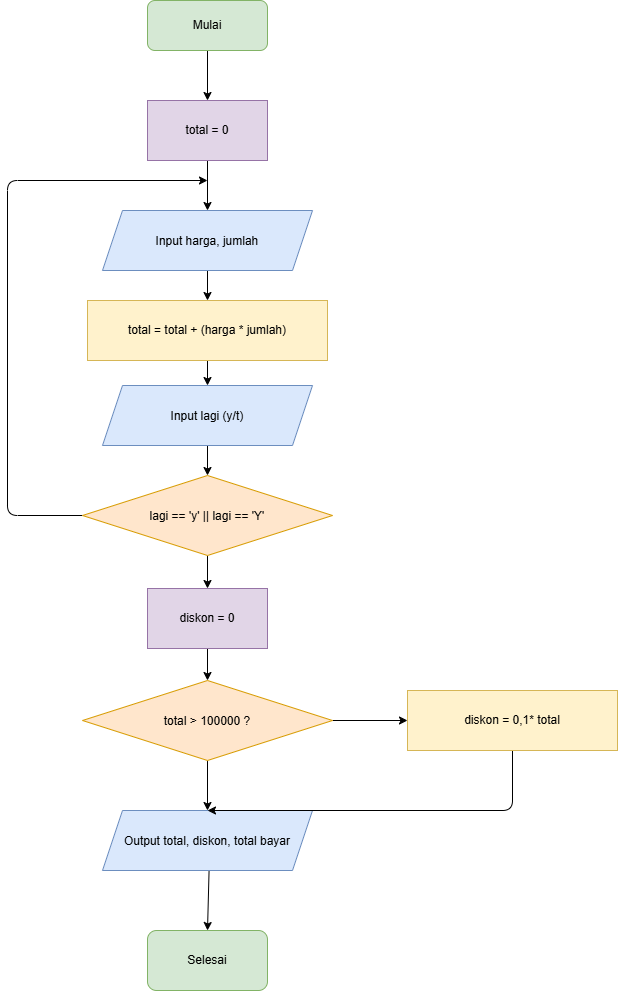

The diagram above was exported from draw.io. Its source (the exported page's mxGraphModel, read from the mxfile embedded in the PNG):
<mxGraphModel dx="1367" dy="1007" grid="1" gridSize="10" guides="1" tooltips="1" connect="1" arrows="1" fold="1" page="1" pageScale="1" pageWidth="850" pageHeight="1100" math="0" shadow="0">
  <root>
    <mxCell id="0" />
    <mxCell id="1" parent="0" />
    <mxCell id="SWkNsSFIkfYYCprC74N1-13" edge="1" parent="1" source="SWkNsSFIkfYYCprC74N1-1" style="edgeStyle=none;html=1;entryX=0.5;entryY=0;entryDx=0;entryDy=0;" target="SWkNsSFIkfYYCprC74N1-2">
      <mxGeometry relative="1" as="geometry" />
    </mxCell>
    <mxCell id="SWkNsSFIkfYYCprC74N1-1" parent="1" style="rounded=1;whiteSpace=wrap;html=1;roundedPerimeter=1;fillColor=#d5e8d4;strokeColor=#82b366;" value="Mulai" vertex="1">
      <mxGeometry height="50" width="120" x="340" y="40" as="geometry" />
    </mxCell>
    <mxCell id="SWkNsSFIkfYYCprC74N1-14" edge="1" parent="1" source="SWkNsSFIkfYYCprC74N1-2" style="edgeStyle=none;html=1;exitX=0.5;exitY=1;exitDx=0;exitDy=0;entryX=0.5;entryY=0;entryDx=0;entryDy=0;" target="SWkNsSFIkfYYCprC74N1-3">
      <mxGeometry relative="1" as="geometry" />
    </mxCell>
    <mxCell id="SWkNsSFIkfYYCprC74N1-2" parent="1" style="rounded=0;whiteSpace=wrap;html=1;fillColor=#e1d5e7;strokeColor=#9673a6;" value="total = 0" vertex="1">
      <mxGeometry height="60" width="120" x="340" y="140" as="geometry" />
    </mxCell>
    <mxCell id="SWkNsSFIkfYYCprC74N1-15" edge="1" parent="1" source="SWkNsSFIkfYYCprC74N1-3" style="edgeStyle=none;html=1;entryX=0.5;entryY=0;entryDx=0;entryDy=0;" target="SWkNsSFIkfYYCprC74N1-4">
      <mxGeometry relative="1" as="geometry" />
    </mxCell>
    <mxCell id="SWkNsSFIkfYYCprC74N1-3" parent="1" style="shape=parallelogram;perimeter=parallelogramPerimeter;whiteSpace=wrap;html=1;shapeInside=1;fixedSize=1;fillColor=#dae8fc;strokeColor=#6c8ebf;" value="Input harga, jumlah" vertex="1">
      <mxGeometry height="60" width="210" x="295" y="250" as="geometry" />
    </mxCell>
    <mxCell id="SWkNsSFIkfYYCprC74N1-16" edge="1" parent="1" source="SWkNsSFIkfYYCprC74N1-4" style="edgeStyle=none;html=1;exitX=0.5;exitY=1;exitDx=0;exitDy=0;entryX=0.5;entryY=0;entryDx=0;entryDy=0;" target="SWkNsSFIkfYYCprC74N1-6">
      <mxGeometry relative="1" as="geometry" />
    </mxCell>
    <mxCell id="SWkNsSFIkfYYCprC74N1-4" parent="1" style="rounded=0;whiteSpace=wrap;html=1;fillColor=#fff2cc;strokeColor=#d6b656;" value="total = total + (harga * jumlah)" vertex="1">
      <mxGeometry height="60" width="240" x="280" y="340" as="geometry" />
    </mxCell>
    <mxCell id="SWkNsSFIkfYYCprC74N1-17" edge="1" parent="1" source="SWkNsSFIkfYYCprC74N1-6" style="edgeStyle=none;html=1;entryX=0.5;entryY=0;entryDx=0;entryDy=0;" target="SWkNsSFIkfYYCprC74N1-7">
      <mxGeometry relative="1" as="geometry" />
    </mxCell>
    <mxCell id="SWkNsSFIkfYYCprC74N1-6" parent="1" style="shape=parallelogram;perimeter=parallelogramPerimeter;whiteSpace=wrap;html=1;shapeInside=1;fixedSize=1;fillColor=#dae8fc;strokeColor=#6c8ebf;" value="Input lagi (y/t)" vertex="1">
      <mxGeometry height="60" width="210" x="295" y="425" as="geometry" />
    </mxCell>
    <mxCell id="SWkNsSFIkfYYCprC74N1-19" edge="1" parent="1" source="SWkNsSFIkfYYCprC74N1-7" style="edgeStyle=none;html=1;entryX=0.5;entryY=0;entryDx=0;entryDy=0;" target="SWkNsSFIkfYYCprC74N1-8">
      <mxGeometry relative="1" as="geometry" />
    </mxCell>
    <mxCell id="SWkNsSFIkfYYCprC74N1-25" edge="1" parent="1" source="SWkNsSFIkfYYCprC74N1-7" style="edgeStyle=none;html=1;exitX=0;exitY=0.5;exitDx=0;exitDy=0;">
      <mxGeometry relative="1" x="0.0093" as="geometry">
        <Array as="points">
          <mxPoint x="200" y="555" />
          <mxPoint x="200" y="220" />
        </Array>
        <mxPoint x="400" y="220" as="targetPoint" />
      </mxGeometry>
    </mxCell>
    <mxCell id="SWkNsSFIkfYYCprC74N1-7" parent="1" style="rhombus;whiteSpace=wrap;html=1;shapeInside=1;fillColor=#ffe6cc;strokeColor=#d79b00;" value="lagi == 'y' || lagi == 'Y'" vertex="1">
      <mxGeometry height="80" width="250" x="275" y="515" as="geometry" />
    </mxCell>
    <mxCell id="SWkNsSFIkfYYCprC74N1-20" edge="1" parent="1" source="SWkNsSFIkfYYCprC74N1-8" style="edgeStyle=none;html=1;entryX=0.5;entryY=0;entryDx=0;entryDy=0;" target="SWkNsSFIkfYYCprC74N1-9">
      <mxGeometry relative="1" as="geometry" />
    </mxCell>
    <mxCell id="SWkNsSFIkfYYCprC74N1-8" parent="1" style="rounded=0;whiteSpace=wrap;html=1;fillColor=#e1d5e7;strokeColor=#9673a6;" value="diskon = 0" vertex="1">
      <mxGeometry height="60" width="120" x="340" y="628" as="geometry" />
    </mxCell>
    <mxCell id="SWkNsSFIkfYYCprC74N1-21" edge="1" parent="1" source="SWkNsSFIkfYYCprC74N1-9" style="edgeStyle=none;html=1;entryX=0.5;entryY=0;entryDx=0;entryDy=0;" target="SWkNsSFIkfYYCprC74N1-10">
      <mxGeometry relative="1" as="geometry" />
    </mxCell>
    <mxCell id="SWkNsSFIkfYYCprC74N1-23" edge="1" parent="1" source="SWkNsSFIkfYYCprC74N1-9" style="edgeStyle=none;html=1;entryX=0;entryY=0.5;entryDx=0;entryDy=0;" target="SWkNsSFIkfYYCprC74N1-12">
      <mxGeometry relative="1" as="geometry" />
    </mxCell>
    <mxCell id="SWkNsSFIkfYYCprC74N1-9" parent="1" style="rhombus;whiteSpace=wrap;html=1;shapeInside=1;fillColor=#ffe6cc;strokeColor=#d79b00;" value="total &amp;gt; 100000 ?" vertex="1">
      <mxGeometry height="80" width="250" x="275" y="720" as="geometry" />
    </mxCell>
    <mxCell id="SWkNsSFIkfYYCprC74N1-22" edge="1" parent="1" style="edgeStyle=none;html=1;entryX=0.5;entryY=0;entryDx=0;entryDy=0;" target="SWkNsSFIkfYYCprC74N1-11">
      <mxGeometry relative="1" as="geometry">
        <mxPoint x="401.5738233397807" y="910" as="sourcePoint" />
        <mxPoint x="402.7214700193423" y="970" as="targetPoint" />
      </mxGeometry>
    </mxCell>
    <mxCell id="SWkNsSFIkfYYCprC74N1-10" parent="1" style="shape=parallelogram;perimeter=parallelogramPerimeter;whiteSpace=wrap;html=1;shapeInside=1;fixedSize=1;fillColor=#dae8fc;strokeColor=#6c8ebf;" value="Output total, diskon, total bayar" vertex="1">
      <mxGeometry height="60" width="210" x="295" y="850" as="geometry" />
    </mxCell>
    <mxCell id="SWkNsSFIkfYYCprC74N1-11" parent="1" style="rounded=1;whiteSpace=wrap;html=1;roundedPerimeter=1;fillColor=#d5e8d4;strokeColor=#82b366;" value="Selesai" vertex="1">
      <mxGeometry height="60" width="120" x="340" y="970" as="geometry" />
    </mxCell>
    <mxCell id="SWkNsSFIkfYYCprC74N1-24" edge="1" parent="1" source="SWkNsSFIkfYYCprC74N1-12" style="edgeStyle=none;html=1;entryX=0.5;entryY=0;entryDx=0;entryDy=0;" target="SWkNsSFIkfYYCprC74N1-10">
      <mxGeometry relative="1" as="geometry">
        <Array as="points">
          <mxPoint x="705" y="850" />
        </Array>
      </mxGeometry>
    </mxCell>
    <mxCell id="SWkNsSFIkfYYCprC74N1-12" parent="1" style="rounded=0;whiteSpace=wrap;html=1;fillColor=#fff2cc;strokeColor=#d6b656;" value="diskon = 0,1* total" vertex="1">
      <mxGeometry height="60" width="210" x="600" y="730" as="geometry" />
    </mxCell>
  </root>
</mxGraphModel>